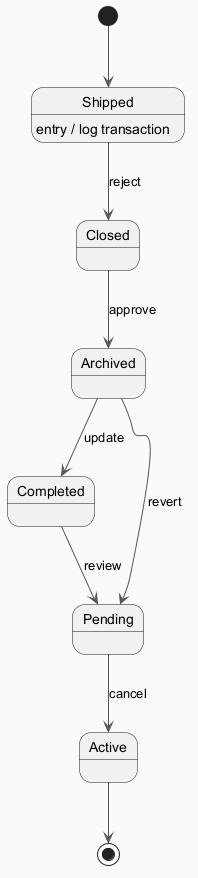

The diagram above was rendered by PlantUML. Its source (embedded in the PNG):
@startuml
skinparam backgroundColor #FAFAFA
skinparam classBackgroundColor #FFF3E0
skinparam classBorderColor #E65100
skinparam ArrowColor #555555
[*] --> Shipped
Shipped --> Closed : reject
Shipped : entry / log transaction
Closed --> Archived : approve
Archived --> Completed : update
Completed --> Pending : review
Pending --> Active : cancel
Archived --> Pending : revert
Active --> [*]
@enduml